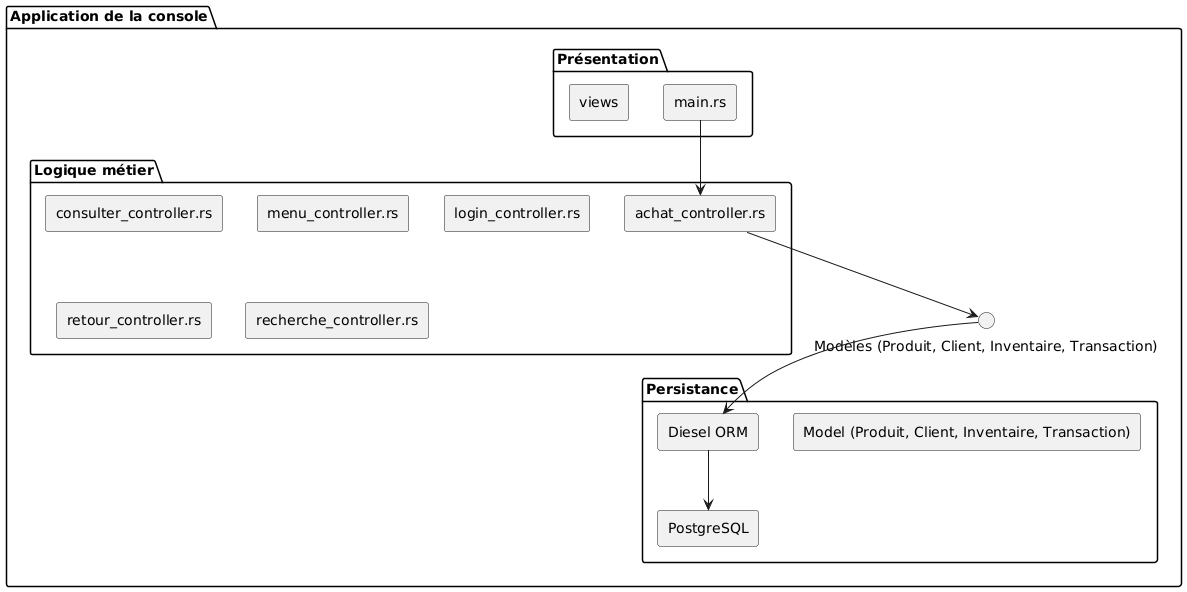

The diagram above was rendered by PlantUML. Its source (embedded in the PNG):
@startuml
skinparam componentStyle rectangle

package "Application de la console" {

  package "Présentation" {
    component "views"
    component "main.rs"
  }

  package "Logique métier" {
    component "achat_controller.rs"
    component "consulter_controller.rs"
    component "menu_controller.rs"
    component "login_controller.rs"
    component "retour_controller.rs"
    component "recherche_controller.rs"
  }

  package "Persistance" {
    component "Diesel ORM"
    component "PostgreSQL"
    component "Model (Produit, Client, Inventaire, Transaction)"
  }

  "main.rs" --> "achat_controller.rs"
  "achat_controller.rs" --> "Modèles (Produit, Client, Inventaire, Transaction)"
  "Modèles (Produit, Client, Inventaire, Transaction)" --> "Diesel ORM"
  "Diesel ORM" --> "PostgreSQL"
}
@enduml